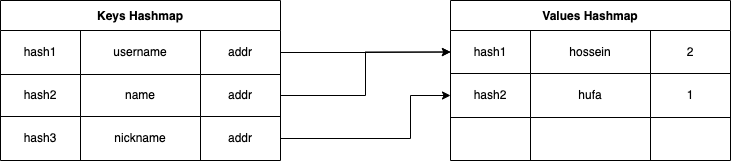

The diagram above was exported from draw.io. Its source (the exported page's mxGraphModel, read from the mxfile embedded in the PNG):
<mxGraphModel dx="1234" dy="715" grid="1" gridSize="10" guides="1" tooltips="1" connect="1" arrows="1" fold="1" page="1" pageScale="1" pageWidth="850" pageHeight="1100" math="0" shadow="0">
  <root>
    <mxCell id="0" />
    <mxCell id="1" parent="0" />
    <mxCell id="5LdR_qdFBpTBKr6sVpQw-15" value="Keys Hashmap" style="shape=table;startSize=30;container=1;collapsible=0;childLayout=tableLayout;fontStyle=1;align=center;" vertex="1" parent="1">
      <mxGeometry x="40" y="200" width="280" height="160" as="geometry" />
    </mxCell>
    <mxCell id="5LdR_qdFBpTBKr6sVpQw-16" value="" style="shape=tableRow;horizontal=0;startSize=0;swimlaneHead=0;swimlaneBody=0;top=0;left=0;bottom=0;right=0;collapsible=0;dropTarget=0;fillColor=none;points=[[0,0.5],[1,0.5]];portConstraint=eastwest;" vertex="1" parent="5LdR_qdFBpTBKr6sVpQw-15">
      <mxGeometry y="30" width="280" height="44" as="geometry" />
    </mxCell>
    <mxCell id="5LdR_qdFBpTBKr6sVpQw-17" value="hash1" style="shape=partialRectangle;html=1;whiteSpace=wrap;connectable=0;fillColor=none;top=0;left=0;bottom=0;right=0;overflow=hidden;" vertex="1" parent="5LdR_qdFBpTBKr6sVpQw-16">
      <mxGeometry width="80" height="44" as="geometry">
        <mxRectangle width="80" height="44" as="alternateBounds" />
      </mxGeometry>
    </mxCell>
    <mxCell id="5LdR_qdFBpTBKr6sVpQw-18" value="username" style="shape=partialRectangle;html=1;whiteSpace=wrap;connectable=0;fillColor=none;top=0;left=0;bottom=0;right=0;overflow=hidden;" vertex="1" parent="5LdR_qdFBpTBKr6sVpQw-16">
      <mxGeometry x="80" width="120" height="44" as="geometry">
        <mxRectangle width="120" height="44" as="alternateBounds" />
      </mxGeometry>
    </mxCell>
    <mxCell id="5LdR_qdFBpTBKr6sVpQw-19" value="addr" style="shape=partialRectangle;html=1;whiteSpace=wrap;connectable=0;fillColor=none;top=0;left=0;bottom=0;right=0;overflow=hidden;" vertex="1" parent="5LdR_qdFBpTBKr6sVpQw-16">
      <mxGeometry x="200" width="80" height="44" as="geometry">
        <mxRectangle width="80" height="44" as="alternateBounds" />
      </mxGeometry>
    </mxCell>
    <mxCell id="5LdR_qdFBpTBKr6sVpQw-20" value="" style="shape=tableRow;horizontal=0;startSize=0;swimlaneHead=0;swimlaneBody=0;top=0;left=0;bottom=0;right=0;collapsible=0;dropTarget=0;fillColor=none;points=[[0,0.5],[1,0.5]];portConstraint=eastwest;" vertex="1" parent="5LdR_qdFBpTBKr6sVpQw-15">
      <mxGeometry y="74" width="280" height="42" as="geometry" />
    </mxCell>
    <mxCell id="5LdR_qdFBpTBKr6sVpQw-21" value="hash2" style="shape=partialRectangle;html=1;whiteSpace=wrap;connectable=0;fillColor=none;top=0;left=0;bottom=0;right=0;overflow=hidden;" vertex="1" parent="5LdR_qdFBpTBKr6sVpQw-20">
      <mxGeometry width="80" height="42" as="geometry">
        <mxRectangle width="80" height="42" as="alternateBounds" />
      </mxGeometry>
    </mxCell>
    <mxCell id="5LdR_qdFBpTBKr6sVpQw-22" value="name" style="shape=partialRectangle;html=1;whiteSpace=wrap;connectable=0;fillColor=none;top=0;left=0;bottom=0;right=0;overflow=hidden;" vertex="1" parent="5LdR_qdFBpTBKr6sVpQw-20">
      <mxGeometry x="80" width="120" height="42" as="geometry">
        <mxRectangle width="120" height="42" as="alternateBounds" />
      </mxGeometry>
    </mxCell>
    <mxCell id="5LdR_qdFBpTBKr6sVpQw-23" value="addr" style="shape=partialRectangle;html=1;whiteSpace=wrap;connectable=0;fillColor=none;top=0;left=0;bottom=0;right=0;overflow=hidden;" vertex="1" parent="5LdR_qdFBpTBKr6sVpQw-20">
      <mxGeometry x="200" width="80" height="42" as="geometry">
        <mxRectangle width="80" height="42" as="alternateBounds" />
      </mxGeometry>
    </mxCell>
    <mxCell id="5LdR_qdFBpTBKr6sVpQw-24" value="" style="shape=tableRow;horizontal=0;startSize=0;swimlaneHead=0;swimlaneBody=0;top=0;left=0;bottom=0;right=0;collapsible=0;dropTarget=0;fillColor=none;points=[[0,0.5],[1,0.5]];portConstraint=eastwest;" vertex="1" parent="5LdR_qdFBpTBKr6sVpQw-15">
      <mxGeometry y="116" width="280" height="44" as="geometry" />
    </mxCell>
    <mxCell id="5LdR_qdFBpTBKr6sVpQw-25" value="hash3" style="shape=partialRectangle;html=1;whiteSpace=wrap;connectable=0;fillColor=none;top=0;left=0;bottom=0;right=0;overflow=hidden;" vertex="1" parent="5LdR_qdFBpTBKr6sVpQw-24">
      <mxGeometry width="80" height="44" as="geometry">
        <mxRectangle width="80" height="44" as="alternateBounds" />
      </mxGeometry>
    </mxCell>
    <mxCell id="5LdR_qdFBpTBKr6sVpQw-26" value="nickname" style="shape=partialRectangle;html=1;whiteSpace=wrap;connectable=0;fillColor=none;top=0;left=0;bottom=0;right=0;overflow=hidden;" vertex="1" parent="5LdR_qdFBpTBKr6sVpQw-24">
      <mxGeometry x="80" width="120" height="44" as="geometry">
        <mxRectangle width="120" height="44" as="alternateBounds" />
      </mxGeometry>
    </mxCell>
    <mxCell id="5LdR_qdFBpTBKr6sVpQw-27" value="addr" style="shape=partialRectangle;html=1;whiteSpace=wrap;connectable=0;fillColor=none;top=0;left=0;bottom=0;right=0;overflow=hidden;" vertex="1" parent="5LdR_qdFBpTBKr6sVpQw-24">
      <mxGeometry x="200" width="80" height="44" as="geometry">
        <mxRectangle width="80" height="44" as="alternateBounds" />
      </mxGeometry>
    </mxCell>
    <mxCell id="5LdR_qdFBpTBKr6sVpQw-28" value="Values Hashmap" style="shape=table;startSize=30;container=1;collapsible=0;childLayout=tableLayout;fontStyle=1;align=center;" vertex="1" parent="1">
      <mxGeometry x="490" y="200" width="280" height="160" as="geometry" />
    </mxCell>
    <mxCell id="5LdR_qdFBpTBKr6sVpQw-29" value="" style="shape=tableRow;horizontal=0;startSize=0;swimlaneHead=0;swimlaneBody=0;top=0;left=0;bottom=0;right=0;collapsible=0;dropTarget=0;fillColor=none;points=[[0,0.5],[1,0.5]];portConstraint=eastwest;" vertex="1" parent="5LdR_qdFBpTBKr6sVpQw-28">
      <mxGeometry y="30" width="280" height="43" as="geometry" />
    </mxCell>
    <mxCell id="5LdR_qdFBpTBKr6sVpQw-30" value="hash1" style="shape=partialRectangle;html=1;whiteSpace=wrap;connectable=0;fillColor=none;top=0;left=0;bottom=0;right=0;overflow=hidden;" vertex="1" parent="5LdR_qdFBpTBKr6sVpQw-29">
      <mxGeometry width="80" height="43" as="geometry">
        <mxRectangle width="80" height="43" as="alternateBounds" />
      </mxGeometry>
    </mxCell>
    <mxCell id="5LdR_qdFBpTBKr6sVpQw-31" value="hossein" style="shape=partialRectangle;html=1;whiteSpace=wrap;connectable=0;fillColor=none;top=0;left=0;bottom=0;right=0;overflow=hidden;" vertex="1" parent="5LdR_qdFBpTBKr6sVpQw-29">
      <mxGeometry x="80" width="120" height="43" as="geometry">
        <mxRectangle width="120" height="43" as="alternateBounds" />
      </mxGeometry>
    </mxCell>
    <mxCell id="5LdR_qdFBpTBKr6sVpQw-32" value="2" style="shape=partialRectangle;html=1;whiteSpace=wrap;connectable=0;fillColor=none;top=0;left=0;bottom=0;right=0;overflow=hidden;" vertex="1" parent="5LdR_qdFBpTBKr6sVpQw-29">
      <mxGeometry x="200" width="80" height="43" as="geometry">
        <mxRectangle width="80" height="43" as="alternateBounds" />
      </mxGeometry>
    </mxCell>
    <mxCell id="5LdR_qdFBpTBKr6sVpQw-33" value="" style="shape=tableRow;horizontal=0;startSize=0;swimlaneHead=0;swimlaneBody=0;top=0;left=0;bottom=0;right=0;collapsible=0;dropTarget=0;fillColor=none;points=[[0,0.5],[1,0.5]];portConstraint=eastwest;" vertex="1" parent="5LdR_qdFBpTBKr6sVpQw-28">
      <mxGeometry y="73" width="280" height="44" as="geometry" />
    </mxCell>
    <mxCell id="5LdR_qdFBpTBKr6sVpQw-34" value="hash2" style="shape=partialRectangle;html=1;whiteSpace=wrap;connectable=0;fillColor=none;top=0;left=0;bottom=0;right=0;overflow=hidden;" vertex="1" parent="5LdR_qdFBpTBKr6sVpQw-33">
      <mxGeometry width="80" height="44" as="geometry">
        <mxRectangle width="80" height="44" as="alternateBounds" />
      </mxGeometry>
    </mxCell>
    <mxCell id="5LdR_qdFBpTBKr6sVpQw-35" value="hufa" style="shape=partialRectangle;html=1;whiteSpace=wrap;connectable=0;fillColor=none;top=0;left=0;bottom=0;right=0;overflow=hidden;" vertex="1" parent="5LdR_qdFBpTBKr6sVpQw-33">
      <mxGeometry x="80" width="120" height="44" as="geometry">
        <mxRectangle width="120" height="44" as="alternateBounds" />
      </mxGeometry>
    </mxCell>
    <mxCell id="5LdR_qdFBpTBKr6sVpQw-36" value="1" style="shape=partialRectangle;html=1;whiteSpace=wrap;connectable=0;fillColor=none;top=0;left=0;bottom=0;right=0;overflow=hidden;" vertex="1" parent="5LdR_qdFBpTBKr6sVpQw-33">
      <mxGeometry x="200" width="80" height="44" as="geometry">
        <mxRectangle width="80" height="44" as="alternateBounds" />
      </mxGeometry>
    </mxCell>
    <mxCell id="5LdR_qdFBpTBKr6sVpQw-37" value="" style="shape=tableRow;horizontal=0;startSize=0;swimlaneHead=0;swimlaneBody=0;top=0;left=0;bottom=0;right=0;collapsible=0;dropTarget=0;fillColor=none;points=[[0,0.5],[1,0.5]];portConstraint=eastwest;" vertex="1" parent="5LdR_qdFBpTBKr6sVpQw-28">
      <mxGeometry y="117" width="280" height="43" as="geometry" />
    </mxCell>
    <mxCell id="5LdR_qdFBpTBKr6sVpQw-38" value="" style="shape=partialRectangle;html=1;whiteSpace=wrap;connectable=0;fillColor=none;top=0;left=0;bottom=0;right=0;overflow=hidden;" vertex="1" parent="5LdR_qdFBpTBKr6sVpQw-37">
      <mxGeometry width="80" height="43" as="geometry">
        <mxRectangle width="80" height="43" as="alternateBounds" />
      </mxGeometry>
    </mxCell>
    <mxCell id="5LdR_qdFBpTBKr6sVpQw-39" value="" style="shape=partialRectangle;html=1;whiteSpace=wrap;connectable=0;fillColor=none;top=0;left=0;bottom=0;right=0;overflow=hidden;" vertex="1" parent="5LdR_qdFBpTBKr6sVpQw-37">
      <mxGeometry x="80" width="120" height="43" as="geometry">
        <mxRectangle width="120" height="43" as="alternateBounds" />
      </mxGeometry>
    </mxCell>
    <mxCell id="5LdR_qdFBpTBKr6sVpQw-40" value="" style="shape=partialRectangle;html=1;whiteSpace=wrap;connectable=0;fillColor=none;top=0;left=0;bottom=0;right=0;overflow=hidden;" vertex="1" parent="5LdR_qdFBpTBKr6sVpQw-37">
      <mxGeometry x="200" width="80" height="43" as="geometry">
        <mxRectangle width="80" height="43" as="alternateBounds" />
      </mxGeometry>
    </mxCell>
    <mxCell id="5LdR_qdFBpTBKr6sVpQw-41" style="edgeStyle=orthogonalEdgeStyle;rounded=0;orthogonalLoop=1;jettySize=auto;html=1;exitX=1;exitY=0.5;exitDx=0;exitDy=0;" edge="1" parent="1" source="5LdR_qdFBpTBKr6sVpQw-16" target="5LdR_qdFBpTBKr6sVpQw-29">
      <mxGeometry relative="1" as="geometry" />
    </mxCell>
    <mxCell id="5LdR_qdFBpTBKr6sVpQw-42" style="edgeStyle=orthogonalEdgeStyle;rounded=0;orthogonalLoop=1;jettySize=auto;html=1;exitX=1;exitY=0.5;exitDx=0;exitDy=0;entryX=0;entryY=0.5;entryDx=0;entryDy=0;" edge="1" parent="1" source="5LdR_qdFBpTBKr6sVpQw-20" target="5LdR_qdFBpTBKr6sVpQw-29">
      <mxGeometry relative="1" as="geometry" />
    </mxCell>
    <mxCell id="5LdR_qdFBpTBKr6sVpQw-43" style="edgeStyle=orthogonalEdgeStyle;rounded=0;orthogonalLoop=1;jettySize=auto;html=1;exitX=1;exitY=0.5;exitDx=0;exitDy=0;" edge="1" parent="1" source="5LdR_qdFBpTBKr6sVpQw-24" target="5LdR_qdFBpTBKr6sVpQw-33">
      <mxGeometry relative="1" as="geometry">
        <Array as="points">
          <mxPoint x="450" y="338" />
          <mxPoint x="450" y="295" />
        </Array>
      </mxGeometry>
    </mxCell>
  </root>
</mxGraphModel>